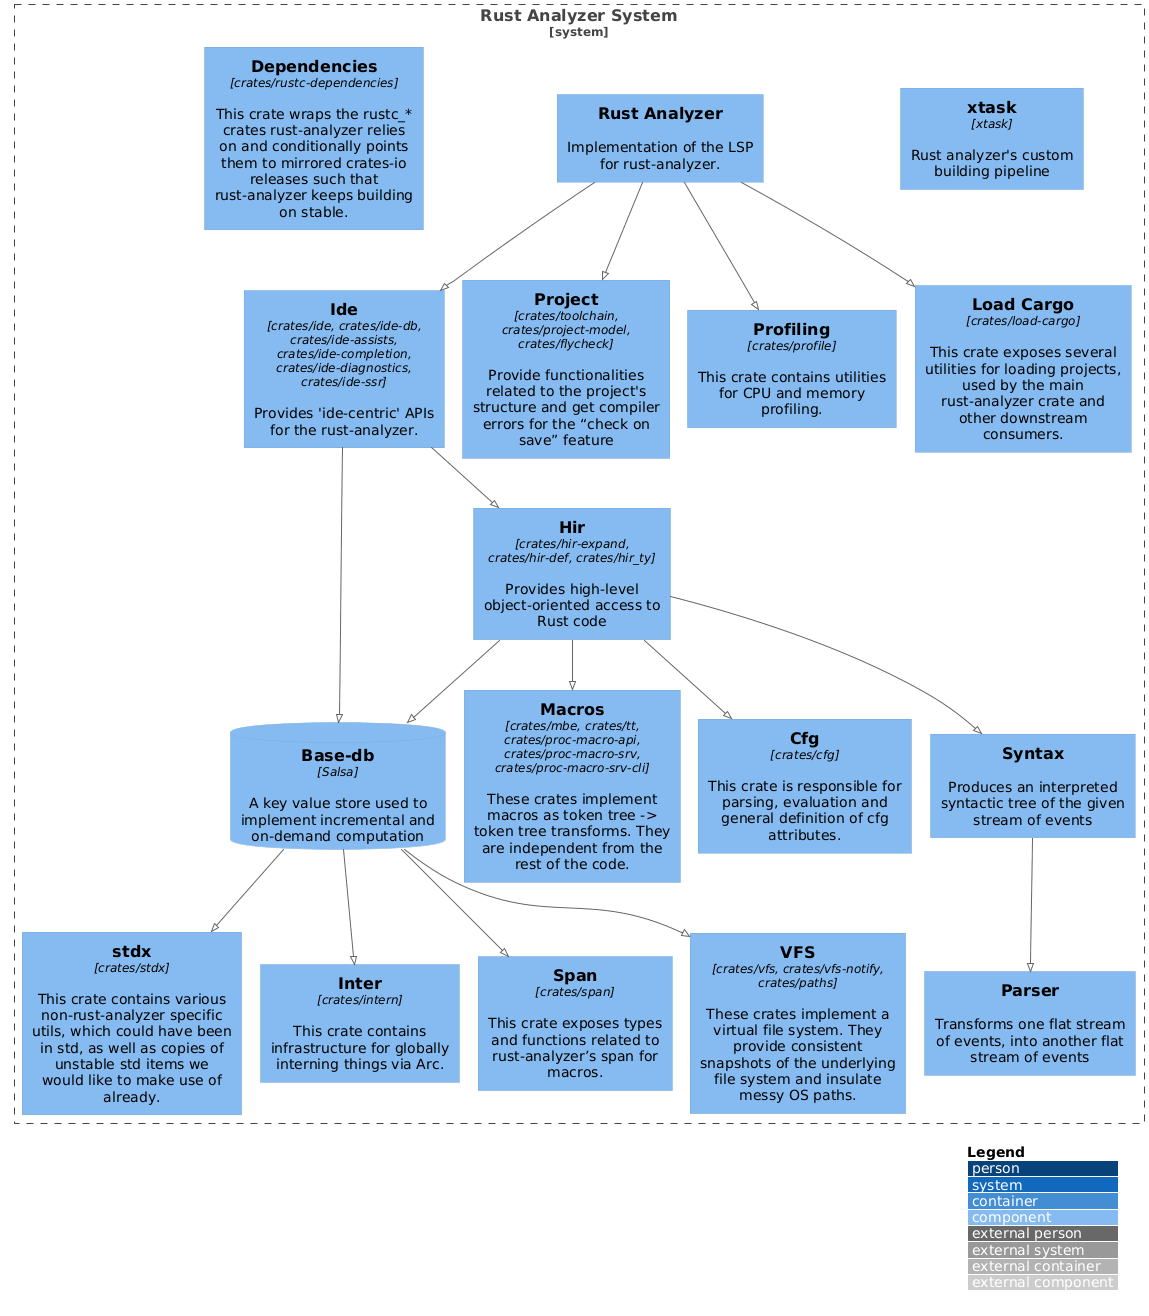

The diagram above was rendered by PlantUML. Its source (embedded in the PNG):
@startuml
!pragma layout smetana
!include https://raw.githubusercontent.com/plantuml-stdlib/C4-PlantUML/master/C4_Component.puml

LAYOUT_WITH_LEGEND()


System_Boundary(sn, "Rust Analyzer System"){
    Component(build, "xtask", "xtask", "Rust analyzer's custom building pipeline" )
    Component(parser, "Parser", "", "Transforms one flat stream of events, into another flat stream of events" )
    Component(syntax, "Syntax", "", "Produces an interpreted syntactic tree of the given stream of events" )
    ComponentDb(basedb, "Base-db", "Salsa", "A key value store used to implement incremental and on-demand computation" )
    Component(hir, "Hir", "crates/hir-expand, crates/hir-def, crates/hir_ty", "Provides high-level object-oriented access to Rust code" )
    Component(ide_int, "Ide", "crates/ide, crates/ide-db, crates/ide-assists, crates/ide-completion, crates/ide-diagnostics, crates/ide-ssr", "Provides 'ide-centric' APIs for the rust-analyzer.")
    Component(rustanalyzer, "Rust Analyzer", "", "Implementation of the LSP for rust-analyzer.")
    Component(project, "Project", "crates/toolchain, crates/project-model, crates/flycheck", "Provide functionalities related to the project's structure and get compiler errors for the “check on save” feature")
    Component(macro, "Macros", "crates/mbe, crates/tt, crates/proc-macro-api, crates/proc-macro-srv, crates/proc-macro-srv-cli", "These crates implement macros as token tree -> token tree transforms. They are independent from the rest of the code.")
    Component(cfg, "Cfg", "crates/cfg", "This crate is responsible for parsing, evaluation and general definition of cfg attributes.")
    Component(vsf, "VFS", "crates/vfs, crates/vfs-notify, crates/paths", "These crates implement a virtual file system. They provide consistent snapshots of the underlying file system and insulate messy OS paths.")
    Component(stdx, "stdx", "crates/stdx", "This crate contains various non-rust-analyzer specific utils, which could have been in std, as well as copies of unstable std items we would like to make use of already.")
    Component(profile, "Profiling", "crates/profile", "This crate contains utilities for CPU and memory profiling.")
    Component(intern, "Inter", "crates/intern", "This crate contains infrastructure for globally interning things via Arc.")
    Component(loadcargo, "Load Cargo", "crates/load-cargo", "This crate exposes several utilities for loading projects, used by the main rust-analyzer crate and other downstream consumers.")
    Component(dependencies, "Dependencies", "crates/rustc-dependencies", "This crate wraps the rustc_* crates rust-analyzer relies on and conditionally points them to mirrored crates-io releases such that rust-analyzer keeps building on stable.")
    Component(span, "Span", "crates/span", "This crate exposes types and functions related to rust-analyzer’s span for macros.")
}

Rel(rustanalyzer, ide_int, "")
Rel(ide_int, hir, "")
    Rel(ide_int, basedb, "")
Rel(hir, syntax, "")
    Rel(hir, macro, "")
    Rel(hir, cfg, "")
    Rel(hir, basedb, "")
Rel(syntax, parser, "")
Rel(rustanalyzer, loadcargo, "")
Rel(rustanalyzer, project, "")
Rel(rustanalyzer, profile, "")

Rel(basedb, intern, "")
Rel(basedb, vsf, "")
Rel(basedb, span, "")
Rel(basedb, stdx, "")

@enduml